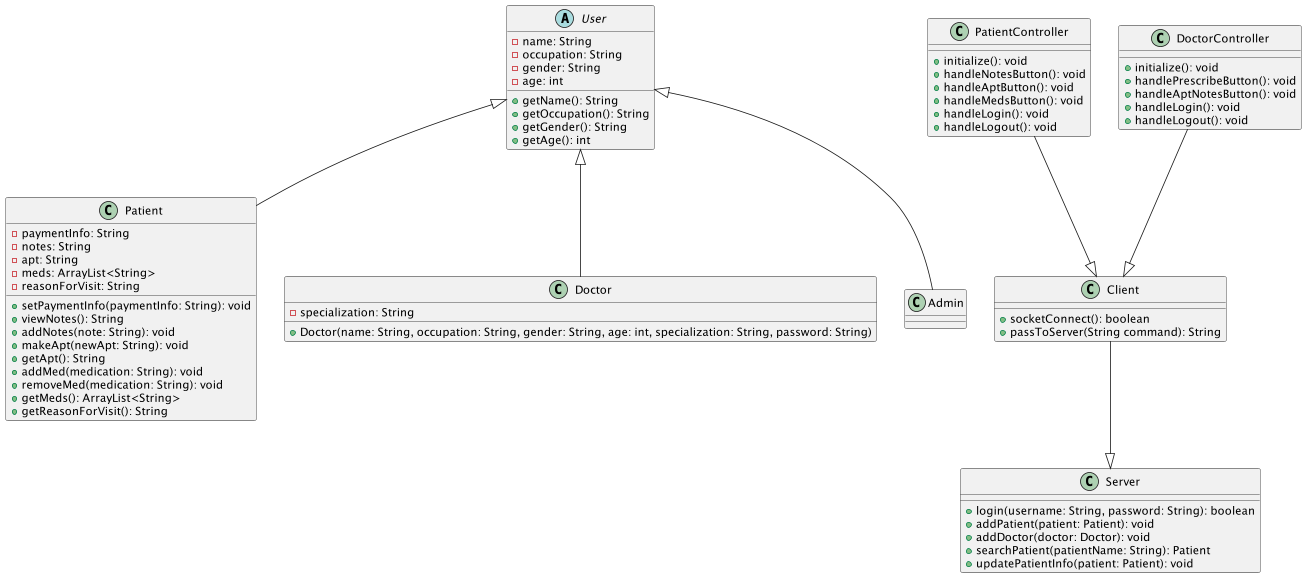

The diagram above was rendered by PlantUML. Its source (embedded in the PNG):
@startuml

abstract class User {
  -name: String
  -occupation: String
  -gender: String
  -age: int
  +getName(): String
  +getOccupation(): String
  +getGender(): String
  +getAge(): int
}

class Patient {
  -paymentInfo: String
  -notes: String
  -apt: String
  -meds: ArrayList<String>
  -reasonForVisit: String
  +setPaymentInfo(paymentInfo: String): void
  +viewNotes(): String
  +addNotes(note: String): void
  +makeApt(newApt: String): void
  +getApt(): String
  +addMed(medication: String): void
  +removeMed(medication: String): void
  +getMeds(): ArrayList<String>
  +getReasonForVisit(): String
}

class Doctor {
  -specialization: String
  +Doctor(name: String, occupation: String, gender: String, age: int, specialization: String, password: String)
}

class PatientController {
  +initialize(): void
  +handleNotesButton(): void
  +handleAptButton(): void
  +handleMedsButton(): void
  +handleLogin(): void
  +handleLogout(): void
}

class DoctorController {
  +initialize(): void
  +handlePrescribeButton(): void
  +handleAptNotesButton(): void
  +handleLogin(): void
  +handleLogout(): void
}

class Server {
  +login(username: String, password: String): boolean
  +addPatient(patient: Patient): void
  +addDoctor(doctor: Doctor): void
  +searchPatient(patientName: String): Patient
  +updatePatientInfo(patient: Patient): void
}

class Client {
'  +login(username: String, password: String): boolean
'  +makeAppointment(patient: Patient, aptDetails: String): void
'  +prescribeMeds(patient: Patient, meds: ArrayList<String>): void
'  +viewPatientNotes(patient: Patient): String
+socketConnect(): boolean
+passToServer(String command): String
}
class Admin{
    
}

User <|-- Patient
User <|-- Doctor
User <|-- Admin
'PatientController --|> Patient
PatientController --|> Client
'DoctorController --|> Doctor
DoctorController --|> Client
Client --|> Server

@enduml